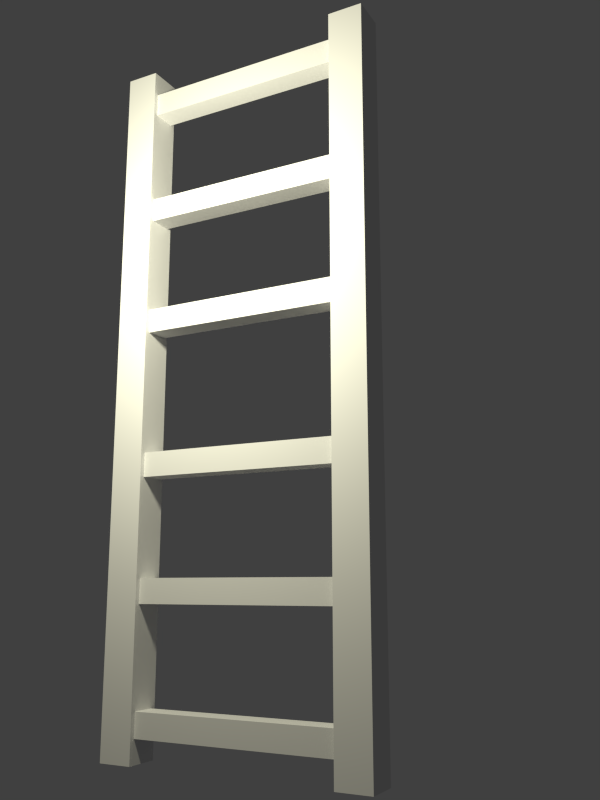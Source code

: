 # Source: ladder.blend  (saved by Blender 2.70.0; exported with 4.5.12 LTS)
import bpy
from mathutils import Matrix  # noqa: F401  (used for matrix-valued properties, if any)

bpy.ops.wm.read_factory_settings(use_empty=True)
scene = bpy.context.scene
scene.name = 'Scene'

# ---- collections
col_collection_1 = bpy.data.collections.new('Collection 1'); scene.collection.children.link(col_collection_1)

# ---- materials (node trees are filled in below, after node groups)
mat_ladder01 = bpy.data.materials.new('ladder01')
mat_ladder01.alpha_threshold = 0.0
mat_ladder01.use_transparent_shadow = False
mat_ladder01.roughness = 0.5
mat_ladder01.specular_intensity = 0.0
mat_ladder01.line_color = (0.0, 0.0, 0.0, 1.0)

# ---- material node trees

# ---- world
world_world = bpy.data.worlds.new('World'); scene.world = world_world
world_world.color = (0.05088, 0.05088, 0.05088)
world_world.use_sun_shadow = False
world_world.sun_shadow_jitter_overblur = 0.0
world_world.cycles.sampling_method = 'MANUAL'
world_world.cycles.sample_map_resolution = 256
world_world.light_settings.ao_factor = 0.1

# ---- cameras
cam_camera = bpy.data.cameras.new('Camera')
cam_camera.clip_end = 100.0
cam_camera.lens = 35.0
cam_camera.sensor_width = 32.0
cam_camera.sensor_height = 18.0
cam_camera.dof.focus_distance = 0.0
cam_camera.dof.aperture_fstop = 128.0

# ---- lights
light_point = bpy.data.lights.new('Point', 'POINT')
light_point.color = (1.0, 0.9695, 0.7333)
light_point.transmission_factor = 0.0
light_point.energy = 100.0
light_point.shadow_buffer_clip_start = 0.5
light_point.shadow_soft_size = 0.1
light_point.shadow_maximum_resolution = 0.006
light_point.use_absolute_resolution = True
light_point.cycles.use_multiple_importance_sampling = False

# ---- meshes
me_cube_002 = bpy.data.meshes.new('Cube.002')
me_cube_002.from_pydata([(-1.475, -0.0728, 0.0728), (-1.475, 0.0728, 0.0728), (-1.475, -0.0728, -0.07279), (-1.475, 0.0728, -0.07279), (-1.325e-07, -0.0728, -0.0728), (1.325e-07, -0.0728, 0.0728), (-1.325e-07, 0.0728, -0.0728), (1.325e-07, 0.0728, 0.0728), (-1.475, 0.0728, 0.9464), (-1.475, -0.0728, 0.9464), (-1.475, 0.0728, 1.092), (-1.475, -0.0728, 1.092), (0.0, 0.0728, 1.092), (0.0, 0.0728, 0.9464), (0.0, -0.0728, 1.092), (0.0, -0.0728, 0.9464), (1.377, -0.05078, 0.06113), (1.377, 0.05078, 0.06113), (1.377, 0.05078, 0.9653), (1.377, -0.05078, 0.9653), (1.276, -0.05078, 0.06113), (1.276, 0.05078, 0.06113), (1.276, 0.05078, 0.9653), (1.276, -0.05078, 0.9653), (0.8678, 0.05078, 0.06113), (0.7662, 0.05078, 0.06113), (0.7662, 0.05078, 0.9653), (0.8678, 0.05078, 0.9653), (0.8678, -0.05078, 0.06113), (0.7662, -0.05078, 0.06113), (0.7662, -0.05078, 0.9653), (0.8678, -0.05078, 0.9653), (0.2575, 0.05078, 0.06113), (0.2575, -0.05078, 0.06113), (0.2575, -0.05078, 0.9653), (0.2575, 0.05078, 0.9653), (0.359, 0.05078, 0.06113), (0.359, -0.05078, 0.06113), (0.359, -0.05078, 0.9653), (0.359, 0.05078, 0.9653), (-0.3606, -0.05078, 0.06113), (-0.259, -0.05078, 0.06113), (-0.259, -0.05078, 0.9653), (-0.3606, -0.05078, 0.9653), (-0.3606, 0.05078, 0.06113), (-0.259, 0.05078, 0.06113), (-0.259, 0.05078, 0.9653), (-0.3606, 0.05078, 0.9653), (-0.7668, -0.05078, 0.06113), (-0.7668, 0.05078, 0.06113), (-0.7668, 0.05078, 0.9653), (-0.7668, -0.05078, 0.9653), (-0.8683, -0.05078, 0.06113), (-0.8683, 0.05078, 0.06113), (-0.8683, 0.05078, 0.9653), (-0.8683, -0.05078, 0.9653), (-1.275, 0.05078, 0.06113), (-1.376, 0.05078, 0.06113), (-1.376, 0.05078, 0.9653), (-1.275, 0.05078, 0.9653), (-1.275, -0.05078, 0.06113), (-1.376, -0.05078, 0.06113), (-1.376, -0.05078, 0.9653), (-1.275, -0.05078, 0.9653), (1.475, -0.0728, 1.092), (1.475, 0.0728, 1.092), (1.475, -0.0728, 0.9463), (1.475, 0.0728, 0.9463), (1.475, -0.0728, 0.07277), (1.475, 0.0728, 0.07277), (1.475, -0.0728, -0.07282), (1.475, 0.0728, -0.07282)], [], [(4, 5, 0, 2), (2, 0, 1, 3), (7, 1, 0, 5), (3, 1, 7, 6), (3, 6, 4, 2), (12, 13, 8, 10), (10, 8, 9, 11), (15, 9, 8, 13), (11, 9, 15, 14), (11, 14, 12, 10), (21, 22, 18, 17), (23, 20, 16, 19), (16, 17, 18, 19), (23, 22, 21, 20), (29, 30, 26, 25), (31, 28, 24, 27), (24, 25, 26, 27), (31, 30, 29, 28), (37, 38, 34, 33), (39, 36, 32, 35), (32, 33, 34, 35), (39, 38, 37, 36), (45, 46, 42, 41), (47, 44, 40, 43), (40, 41, 42, 43), (47, 46, 45, 44), (53, 54, 50, 49), (55, 52, 48, 51), (48, 49, 50, 51), (55, 54, 53, 52), (61, 62, 58, 57), (63, 60, 56, 59), (56, 57, 58, 59), (63, 62, 61, 60), (70, 71, 69, 68), (65, 64, 66, 67), (71, 70, 4, 6), (71, 6, 7, 69), (7, 5, 68, 69), (4, 70, 68, 5), (64, 65, 12, 14), (64, 14, 15, 66), (15, 13, 67, 66), (12, 65, 67, 13)])
_uv = me_cube_002.uv_layers.new(name='UVMap')
_uv.uv.foreach_set('vector', [7.271e-05, 0.09881, 7.288e-05, 0.1975, 0.9999, 0.1975, 0.9999, 0.09881, 0.09881, 0.4939, 0.09881, 0.3952, 7.271e-05, 0.3952, 7.271e-05, 0.4939, 7.288e-05, 0.2963, 0.9999, 0.2963, 0.9999, 0.1975, 7.288e-05, 0.1975, 0.9999, 0.395, 0.9999, 0.2963, 7.288e-05, 0.2963, 7.3e-05, 0.395, 0.9999, 7.271e-05, 7.279e-05, 7.34e-05, 7.271e-05, 0.09881, 0.9999, 0.09881, 7.271e-05, 0.09881, 7.288e-05, 0.1975, 0.9999, 0.1975, 0.9999, 0.09881, 0.09881, 0.4939, 0.09881, 0.3952, 7.271e-05, 0.3952, 7.271e-05, 0.4939, 7.288e-05, 0.2963, 0.9999, 0.2963, 0.9999, 0.1975, 7.288e-05, 0.1975, 0.9999, 0.395, 0.9999, 0.2963, 7.288e-05, 0.2963, 7.3e-05, 0.395, 0.9999, 7.271e-05, 7.279e-05, 7.34e-05, 7.271e-05, 0.09881, 0.9999, 0.09881, 0.2337, 0.7006, 0.9694, 0.7006, 0.9694, 0.7833, 0.2337, 0.7833, 0.9694, 0.9485, 0.2337, 0.9485, 0.2337, 0.8659, 0.9694, 0.8659, 0.2337, 0.8659, 0.2337, 0.7833, 0.9694, 0.7833, 0.9694, 0.8659, 0.9694, 0.618, 0.9694, 0.7006, 0.2337, 0.7006, 0.2337, 0.618, 0.2337, 0.7006, 0.9694, 0.7006, 0.9694, 0.7833, 0.2337, 0.7833, 0.9694, 0.9485, 0.2337, 0.9485, 0.2337, 0.8659, 0.9694, 0.8659, 0.2337, 0.8659, 0.2337, 0.7833, 0.9694, 0.7833, 0.9694, 0.8659, 0.9694, 0.618, 0.9694, 0.7006, 0.2337, 0.7006, 0.2337, 0.618, 0.2337, 0.7006, 0.9694, 0.7006, 0.9694, 0.7833, 0.2337, 0.7833, 0.9694, 0.9485, 0.2337, 0.9485, 0.2337, 0.8659, 0.9694, 0.8659, 0.2337, 0.8659, 0.2337, 0.7833, 0.9694, 0.7833, 0.9694, 0.8659, 0.9694, 0.618, 0.9694, 0.7006, 0.2337, 0.7006, 0.2337, 0.618, 0.2337, 0.7006, 0.9694, 0.7006, 0.9694, 0.7833, 0.2337, 0.7833, 0.9694, 0.9485, 0.2337, 0.9485, 0.2337, 0.8659, 0.9694, 0.8659, 0.2337, 0.8659, 0.2337, 0.7833, 0.9694, 0.7833, 0.9694, 0.8659, 0.9694, 0.618, 0.9694, 0.7006, 0.2337, 0.7006, 0.2337, 0.618, 0.2337, 0.7006, 0.9694, 0.7006, 0.9694, 0.7833, 0.2337, 0.7833, 0.9694, 0.9485, 0.2337, 0.9485, 0.2337, 0.8659, 0.9694, 0.8659, 0.2337, 0.8659, 0.2337, 0.7833, 0.9694, 0.7833, 0.9694, 0.8659, 0.9694, 0.618, 0.9694, 0.7006, 0.2337, 0.7006, 0.2337, 0.618, 0.2337, 0.7006, 0.9694, 0.7006, 0.9694, 0.7833, 0.2337, 0.7833, 0.9694, 0.9485, 0.2337, 0.9485, 0.2337, 0.8659, 0.9694, 0.8659, 0.2337, 0.8659, 0.2337, 0.7833, 0.9694, 0.7833, 0.9694, 0.8659, 0.9694, 0.618, 0.9694, 0.7006, 0.2337, 0.7006, 0.2337, 0.618, 0.09881, 0.4939, 7.271e-05, 0.4939, 7.271e-05, 0.3952, 0.09881, 0.3952, 0.09881, 0.4939, 7.271e-05, 0.4939, 7.271e-05, 0.3952, 0.09881, 0.3952, 0.9999, 7.271e-05, 0.9999, 0.09881, 7.271e-05, 0.09881, 7.279e-05, 7.34e-05, 0.9999, 0.395, 7.3e-05, 0.395, 7.288e-05, 0.2963, 0.9999, 0.2963, 7.288e-05, 0.2963, 7.288e-05, 0.1975, 0.9999, 0.1975, 0.9999, 0.2963, 7.271e-05, 0.09881, 0.9999, 0.09881, 0.9999, 0.1975, 7.288e-05, 0.1975, 0.9999, 7.271e-05, 0.9999, 0.09881, 7.271e-05, 0.09881, 7.279e-05, 7.34e-05, 0.9999, 0.395, 7.3e-05, 0.395, 7.288e-05, 0.2963, 0.9999, 0.2963, 7.288e-05, 0.2963, 7.288e-05, 0.1975, 0.9999, 0.1975, 0.9999, 0.2963, 7.271e-05, 0.09881, 0.9999, 0.09881, 0.9999, 0.1975, 7.288e-05, 0.1975])
me_cube_002.materials.append(mat_ladder01)
me_cube_002.use_remesh_preserve_volume = False
me_cube_002.use_remesh_preserve_attributes = False
me_cube_002.use_mirror_vertex_groups = False
me_cube_002.update()

# ---- objects
ob_point = bpy.data.objects.new('Point', light_point)
ob_camera = bpy.data.objects.new('Camera', cam_camera)
ob_cube_002 = bpy.data.objects.new('Cube.002', me_cube_002)

# ---- transforms, parenting, visibility, modifiers, constraints
ob_point.location = (-4.071, -1.016, 0.9599)
ob_point.lineart.crease_threshold = 0.0
ob_camera.location = (-2.194, -2.897, -0.4621)
ob_camera.rotation_euler = (1.781, -1.581e-06, 0.497)
ob_camera.lineart.crease_threshold = 0.0
ob_cube_002.location = (-4.542, 0.0, 0.3383)
ob_cube_002.rotation_euler = (0.0, 1.571, 0.0)
ob_cube_002.lineart.crease_threshold = 0.0

# ---- collection membership
col_collection_1.objects.link(ob_point)
col_collection_1.objects.link(ob_camera)
col_collection_1.objects.link(ob_cube_002)

# ---- scene / render settings (as saved in the file)
scene.camera = ob_camera
scene.frame_start = 1; scene.frame_end = 250; scene.frame_set(1)
scene.render.engine = 'BLENDER_EEVEE_NEXT'
scene.render.resolution_x = 600
scene.render.resolution_y = 800
scene.render.dither_intensity = 0.0
scene.render.film_transparent = True
scene.cycles.use_denoising = False
scene.cycles.samples = 10
scene.cycles.sampling_pattern = 'TABULATED_SOBOL'
scene.cycles.light_sampling_threshold = 0.0
scene.cycles.use_adaptive_sampling = False
scene.cycles.use_light_tree = False
scene.cycles.blur_glossy = 0.0
scene.cycles.volume_bounces = 1
scene.cycles.pixel_filter_type = 'GAUSSIAN'
scene.cycles.sample_clamp_indirect = 0.0
scene.view_settings.view_transform = 'Standard'
bpy.context.view_layer.update()
